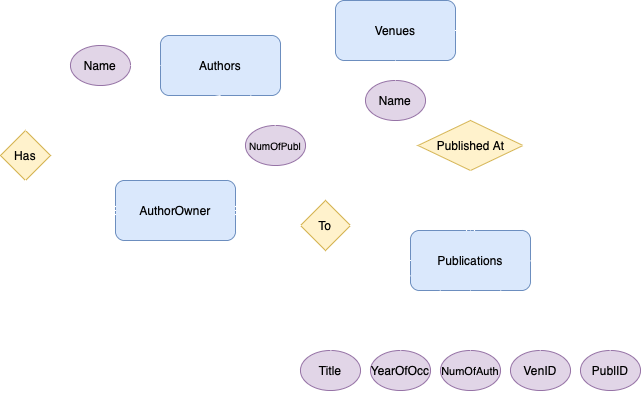

The diagram above was exported from draw.io. Its source (the exported page's mxGraphModel, read from the mxfile embedded in the PNG):
<mxGraphModel dx="796" dy="629" grid="1" gridSize="10" guides="1" tooltips="1" connect="1" arrows="1" fold="1" page="1" pageScale="1" pageWidth="850" pageHeight="1100" math="0" shadow="0">
  <root>
    <mxCell id="0" />
    <mxCell id="1" parent="0" />
    <mxCell id="XV2gvOxf57Fe_EZIF8c8-1" value="Authors" style="rounded=1;whiteSpace=wrap;html=1;fillColor=#dae8fc;strokeColor=#6c8ebf;" parent="1" vertex="1">
      <mxGeometry x="250" y="135" width="120" height="60" as="geometry" />
    </mxCell>
    <mxCell id="XV2gvOxf57Fe_EZIF8c8-2" value="Publications" style="rounded=1;whiteSpace=wrap;html=1;fillColor=#dae8fc;strokeColor=#6c8ebf;" parent="1" vertex="1">
      <mxGeometry x="500" y="330" width="120" height="60" as="geometry" />
    </mxCell>
    <mxCell id="XV2gvOxf57Fe_EZIF8c8-4" value="Venues" style="rounded=1;whiteSpace=wrap;html=1;fillColor=#dae8fc;strokeColor=#6c8ebf;" parent="1" vertex="1">
      <mxGeometry x="425" y="100" width="120" height="60" as="geometry" />
    </mxCell>
    <mxCell id="XV2gvOxf57Fe_EZIF8c8-5" value="Name" style="ellipse;whiteSpace=wrap;html=1;fillColor=#e1d5e7;strokeColor=#9673a6;" parent="1" vertex="1">
      <mxGeometry x="160" y="145" width="60" height="40" as="geometry" />
    </mxCell>
    <mxCell id="XV2gvOxf57Fe_EZIF8c8-6" value="Name" style="ellipse;whiteSpace=wrap;html=1;fillColor=#e1d5e7;strokeColor=#9673a6;" parent="1" vertex="1">
      <mxGeometry x="455" y="180" width="60" height="40" as="geometry" />
    </mxCell>
    <mxCell id="XV2gvOxf57Fe_EZIF8c8-7" value="" style="endArrow=none;html=1;rounded=0;exitX=1;exitY=0.5;exitDx=0;exitDy=0;entryX=0;entryY=0.5;entryDx=0;entryDy=0;strokeColor=#FFFFFF;" parent="1" source="XV2gvOxf57Fe_EZIF8c8-5" edge="1" target="XV2gvOxf57Fe_EZIF8c8-1">
      <mxGeometry width="50" height="50" relative="1" as="geometry">
        <mxPoint x="290" y="310" as="sourcePoint" />
        <mxPoint x="360" y="280" as="targetPoint" />
      </mxGeometry>
    </mxCell>
    <mxCell id="XV2gvOxf57Fe_EZIF8c8-8" value="&lt;font style=&quot;font-size: 10px;&quot;&gt;NumOfPubl&lt;/font&gt;" style="ellipse;whiteSpace=wrap;html=1;fillColor=#e1d5e7;strokeColor=#9673a6;" parent="1" vertex="1">
      <mxGeometry x="335" y="225" width="60" height="40" as="geometry" />
    </mxCell>
    <mxCell id="XV2gvOxf57Fe_EZIF8c8-9" value="" style="endArrow=none;html=1;rounded=0;exitX=0.5;exitY=0;exitDx=0;exitDy=0;entryX=0.75;entryY=1;entryDx=0;entryDy=0;strokeColor=#FFFFFF;" parent="1" source="XV2gvOxf57Fe_EZIF8c8-8" edge="1" target="XV2gvOxf57Fe_EZIF8c8-1">
      <mxGeometry width="50" height="50" relative="1" as="geometry">
        <mxPoint x="320" y="310" as="sourcePoint" />
        <mxPoint x="370" y="260" as="targetPoint" />
      </mxGeometry>
    </mxCell>
    <mxCell id="xigvfXjzsCBgiERBD2Bo-1" value="" style="endArrow=none;html=1;rounded=0;exitX=0.5;exitY=0;exitDx=0;exitDy=0;entryX=0.5;entryY=1;entryDx=0;entryDy=0;strokeColor=#FFFFFF;" edge="1" parent="1" source="XV2gvOxf57Fe_EZIF8c8-6" target="XV2gvOxf57Fe_EZIF8c8-4">
      <mxGeometry width="50" height="50" relative="1" as="geometry">
        <mxPoint x="550" y="320" as="sourcePoint" />
        <mxPoint x="610" y="270" as="targetPoint" />
      </mxGeometry>
    </mxCell>
    <mxCell id="xigvfXjzsCBgiERBD2Bo-2" value="AuthorOwner" style="rounded=1;whiteSpace=wrap;html=1;fillColor=#dae8fc;strokeColor=#6c8ebf;" vertex="1" parent="1">
      <mxGeometry x="205" y="280" width="120" height="60" as="geometry" />
    </mxCell>
    <mxCell id="xigvfXjzsCBgiERBD2Bo-5" value="Title" style="ellipse;whiteSpace=wrap;html=1;fillColor=#e1d5e7;strokeColor=#9673a6;" vertex="1" parent="1">
      <mxGeometry x="390" y="450" width="60" height="40" as="geometry" />
    </mxCell>
    <mxCell id="xigvfXjzsCBgiERBD2Bo-7" value="&lt;font style=&quot;font-size: 11px;&quot;&gt;NumOfAuth&lt;/font&gt;" style="ellipse;whiteSpace=wrap;html=1;fillColor=#e1d5e7;strokeColor=#9673a6;" vertex="1" parent="1">
      <mxGeometry x="530" y="450" width="60" height="40" as="geometry" />
    </mxCell>
    <mxCell id="xigvfXjzsCBgiERBD2Bo-8" value="YearOfOcc" style="ellipse;whiteSpace=wrap;html=1;fillColor=#e1d5e7;strokeColor=#9673a6;" vertex="1" parent="1">
      <mxGeometry x="460" y="450" width="60" height="40" as="geometry" />
    </mxCell>
    <mxCell id="xigvfXjzsCBgiERBD2Bo-9" value="PublID" style="ellipse;whiteSpace=wrap;html=1;fillColor=#e1d5e7;strokeColor=#9673a6;" vertex="1" parent="1">
      <mxGeometry x="670" y="450" width="60" height="40" as="geometry" />
    </mxCell>
    <mxCell id="xigvfXjzsCBgiERBD2Bo-10" value="VenID" style="ellipse;whiteSpace=wrap;html=1;fillColor=#e1d5e7;strokeColor=#9673a6;" vertex="1" parent="1">
      <mxGeometry x="600" y="450" width="60" height="40" as="geometry" />
    </mxCell>
    <mxCell id="xigvfXjzsCBgiERBD2Bo-12" style="edgeStyle=orthogonalEdgeStyle;rounded=0;orthogonalLoop=1;jettySize=auto;html=1;exitX=0.5;exitY=1;exitDx=0;exitDy=0;" edge="1" parent="1" source="xigvfXjzsCBgiERBD2Bo-7" target="xigvfXjzsCBgiERBD2Bo-7">
      <mxGeometry relative="1" as="geometry" />
    </mxCell>
    <mxCell id="xigvfXjzsCBgiERBD2Bo-13" value="" style="endArrow=none;html=1;rounded=0;exitX=0.5;exitY=0;exitDx=0;exitDy=0;entryX=0;entryY=0.75;entryDx=0;entryDy=0;strokeColor=#FFFFFF;" edge="1" parent="1" source="xigvfXjzsCBgiERBD2Bo-5" target="XV2gvOxf57Fe_EZIF8c8-2">
      <mxGeometry width="50" height="50" relative="1" as="geometry">
        <mxPoint x="390" y="340" as="sourcePoint" />
        <mxPoint x="480" y="380" as="targetPoint" />
      </mxGeometry>
    </mxCell>
    <mxCell id="xigvfXjzsCBgiERBD2Bo-14" value="" style="endArrow=none;html=1;rounded=0;exitX=0.5;exitY=0;exitDx=0;exitDy=0;entryX=0.25;entryY=1;entryDx=0;entryDy=0;strokeColor=#FFFFFF;" edge="1" parent="1" source="xigvfXjzsCBgiERBD2Bo-8" target="XV2gvOxf57Fe_EZIF8c8-2">
      <mxGeometry width="50" height="50" relative="1" as="geometry">
        <mxPoint x="390" y="340" as="sourcePoint" />
        <mxPoint x="440" y="290" as="targetPoint" />
      </mxGeometry>
    </mxCell>
    <mxCell id="xigvfXjzsCBgiERBD2Bo-15" value="" style="endArrow=none;html=1;rounded=0;entryX=0.5;entryY=1;entryDx=0;entryDy=0;exitX=0.5;exitY=0;exitDx=0;exitDy=0;strokeColor=#FFFFFF;" edge="1" parent="1" source="xigvfXjzsCBgiERBD2Bo-7" target="XV2gvOxf57Fe_EZIF8c8-2">
      <mxGeometry width="50" height="50" relative="1" as="geometry">
        <mxPoint x="390" y="340" as="sourcePoint" />
        <mxPoint x="440" y="290" as="targetPoint" />
      </mxGeometry>
    </mxCell>
    <mxCell id="xigvfXjzsCBgiERBD2Bo-16" value="" style="endArrow=none;html=1;rounded=0;entryX=0.75;entryY=1;entryDx=0;entryDy=0;exitX=0.5;exitY=0;exitDx=0;exitDy=0;strokeColor=#FFFFFF;" edge="1" parent="1" source="xigvfXjzsCBgiERBD2Bo-10" target="XV2gvOxf57Fe_EZIF8c8-2">
      <mxGeometry width="50" height="50" relative="1" as="geometry">
        <mxPoint x="360" y="380" as="sourcePoint" />
        <mxPoint x="410" y="330" as="targetPoint" />
      </mxGeometry>
    </mxCell>
    <mxCell id="xigvfXjzsCBgiERBD2Bo-17" value="" style="endArrow=none;html=1;rounded=0;entryX=1;entryY=0.5;entryDx=0;entryDy=0;exitX=0.5;exitY=0;exitDx=0;exitDy=0;strokeColor=#FFFFFF;" edge="1" parent="1" source="xigvfXjzsCBgiERBD2Bo-9" target="XV2gvOxf57Fe_EZIF8c8-2">
      <mxGeometry width="50" height="50" relative="1" as="geometry">
        <mxPoint x="390" y="340" as="sourcePoint" />
        <mxPoint x="440" y="290" as="targetPoint" />
      </mxGeometry>
    </mxCell>
    <mxCell id="xigvfXjzsCBgiERBD2Bo-18" value="Has" style="rhombus;whiteSpace=wrap;html=1;fillColor=#fff2cc;strokeColor=#d6b656;" vertex="1" parent="1">
      <mxGeometry x="90" y="230" width="50" height="50" as="geometry" />
    </mxCell>
    <mxCell id="xigvfXjzsCBgiERBD2Bo-19" value="Published At" style="rhombus;whiteSpace=wrap;html=1;fillColor=#fff2cc;strokeColor=#d6b656;" vertex="1" parent="1">
      <mxGeometry x="507.5" y="220" width="105" height="50" as="geometry" />
    </mxCell>
    <mxCell id="xigvfXjzsCBgiERBD2Bo-22" value="" style="endArrow=none;html=1;rounded=0;entryX=0.5;entryY=1;entryDx=0;entryDy=0;exitX=0.5;exitY=0;exitDx=0;exitDy=0;strokeColor=#FFFFFF;" edge="1" parent="1" source="xigvfXjzsCBgiERBD2Bo-18" target="XV2gvOxf57Fe_EZIF8c8-1">
      <mxGeometry width="50" height="50" relative="1" as="geometry">
        <mxPoint x="390" y="340" as="sourcePoint" />
        <mxPoint x="440" y="290" as="targetPoint" />
      </mxGeometry>
    </mxCell>
    <mxCell id="xigvfXjzsCBgiERBD2Bo-24" value="To" style="rhombus;whiteSpace=wrap;html=1;fillColor=#fff2cc;strokeColor=#d6b656;" vertex="1" parent="1">
      <mxGeometry x="390" y="300" width="50" height="50" as="geometry" />
    </mxCell>
    <mxCell id="xigvfXjzsCBgiERBD2Bo-25" value="" style="edgeStyle=orthogonalEdgeStyle;fontSize=12;html=1;endArrow=ERoneToMany;rounded=0;entryX=1;entryY=0.5;entryDx=0;entryDy=0;exitX=0;exitY=0.5;exitDx=0;exitDy=0;strokeColor=#FFFFFF;" edge="1" parent="1" source="xigvfXjzsCBgiERBD2Bo-24" target="xigvfXjzsCBgiERBD2Bo-2">
      <mxGeometry width="100" height="100" relative="1" as="geometry">
        <mxPoint x="360" y="370" as="sourcePoint" />
        <mxPoint x="460" y="270" as="targetPoint" />
      </mxGeometry>
    </mxCell>
    <mxCell id="xigvfXjzsCBgiERBD2Bo-28" value="" style="fontSize=12;html=1;endArrow=ERoneToMany;rounded=0;exitX=0.5;exitY=1;exitDx=0;exitDy=0;entryX=0;entryY=0.5;entryDx=0;entryDy=0;edgeStyle=orthogonalEdgeStyle;strokeColor=#FFFFFF;" edge="1" parent="1" source="xigvfXjzsCBgiERBD2Bo-18" target="xigvfXjzsCBgiERBD2Bo-2">
      <mxGeometry width="100" height="100" relative="1" as="geometry">
        <mxPoint x="360" y="370" as="sourcePoint" />
        <mxPoint x="120" y="470" as="targetPoint" />
      </mxGeometry>
    </mxCell>
    <mxCell id="xigvfXjzsCBgiERBD2Bo-29" value="" style="endArrow=none;html=1;rounded=0;entryX=1;entryY=0.5;entryDx=0;entryDy=0;edgeStyle=orthogonalEdgeStyle;strokeColor=#FFFFFF;" edge="1" parent="1" target="xigvfXjzsCBgiERBD2Bo-24">
      <mxGeometry width="50" height="50" relative="1" as="geometry">
        <mxPoint x="500" y="360" as="sourcePoint" />
        <mxPoint x="440" y="290" as="targetPoint" />
      </mxGeometry>
    </mxCell>
    <mxCell id="xigvfXjzsCBgiERBD2Bo-34" value="" style="edgeStyle=orthogonalEdgeStyle;fontSize=12;html=1;endArrow=ERmandOne;rounded=0;labelBackgroundColor=default;fontFamily=Helvetica;fontColor=default;shape=connector;entryX=1;entryY=0.5;entryDx=0;entryDy=0;exitX=1;exitY=0.5;exitDx=0;exitDy=0;strokeColor=#FFFFFF;" edge="1" parent="1" source="xigvfXjzsCBgiERBD2Bo-19" target="XV2gvOxf57Fe_EZIF8c8-4">
      <mxGeometry width="100" height="100" relative="1" as="geometry">
        <mxPoint x="360" y="370" as="sourcePoint" />
        <mxPoint x="460" y="270" as="targetPoint" />
      </mxGeometry>
    </mxCell>
    <mxCell id="xigvfXjzsCBgiERBD2Bo-35" value="" style="fontSize=12;html=1;endArrow=ERoneToMany;rounded=0;labelBackgroundColor=default;fontFamily=Helvetica;fontColor=default;shape=connector;entryX=0.5;entryY=0;entryDx=0;entryDy=0;exitX=0.5;exitY=1;exitDx=0;exitDy=0;strokeColor=#FFFFFF;" edge="1" parent="1" source="xigvfXjzsCBgiERBD2Bo-19" target="XV2gvOxf57Fe_EZIF8c8-2">
      <mxGeometry width="100" height="100" relative="1" as="geometry">
        <mxPoint x="360" y="370" as="sourcePoint" />
        <mxPoint x="460" y="270" as="targetPoint" />
      </mxGeometry>
    </mxCell>
  </root>
</mxGraphModel>